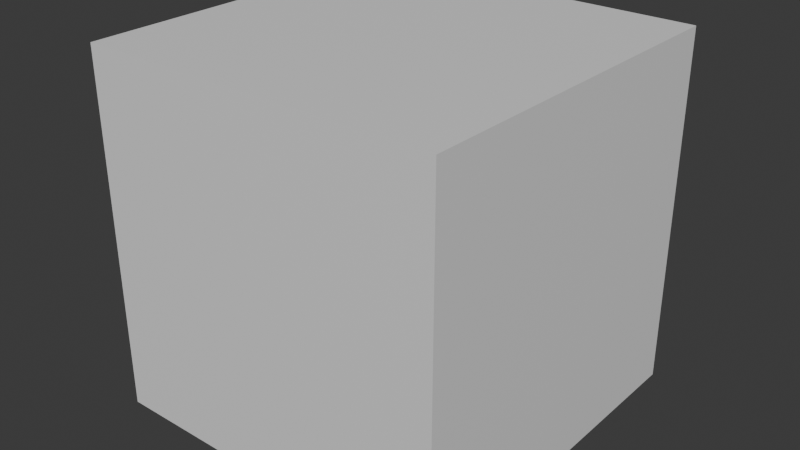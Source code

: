 # Source: Scalable_Attach_Cube.blend  (saved by Blender 4.4.32; exported with 4.5.12 LTS)
import bpy
from mathutils import Matrix  # noqa: F401  (used for matrix-valued properties, if any)

bpy.ops.wm.read_factory_settings(use_empty=True)
scene = bpy.context.scene
scene.name = 'Scene'

# ---- collections
col_collection = bpy.data.collections.new('Collection'); scene.collection.children.link(col_collection)

# ---- materials (node trees are filled in below, after node groups)
mat_material = bpy.data.materials.new('Material')
mat_material.alpha_threshold = 0.0
mat_material.roughness = 0.5
mat_material.line_color = (0.0, 0.0, 0.0, 1.0)

# ---- material node trees
mat_material.use_nodes = True; mat_material.node_tree.nodes.clear()
_N = mat_material.node_tree.nodes; _L = mat_material.node_tree.links
n0 = _N.new('ShaderNodeOutputMaterial'); n0.name = 'Material Output'; n0.location = (300, 300)
n1 = _N.new('ShaderNodeBsdfPrincipled'); n1.name = 'Principled BSDF'; n1.location = (10, 300)
n1.inputs[3].default_value = 1.45
_L.new(n1.outputs[0], n0.inputs[0])
n0.is_active_output = True

# ---- world
world_world = bpy.data.worlds.new('World'); scene.world = world_world
world_world.use_nodes = True; world_world.node_tree.nodes.clear()
_N = world_world.node_tree.nodes; _L = world_world.node_tree.links
n0 = _N.new('ShaderNodeOutputWorld'); n0.name = 'World Output'; n0.location = (300, 300)
n1 = _N.new('ShaderNodeBackground'); n1.name = 'Background'; n1.location = (10, 300)
n1.inputs[0].default_value = (0.05088, 0.05088, 0.05088, 1.0)
_L.new(n1.outputs[0], n0.inputs[0])
n0.is_active_output = True
world_world.color = (0.05088, 0.05088, 0.05088)
world_world.sun_shadow_jitter_overblur = 0.0

# ---- meshes
me_cube = bpy.data.meshes.new('Cube')
me_cube.from_pydata([(0.25, 0.25, 0.5), (0.25, 0.25, 0.0), (0.25, -0.25, 0.5), (0.25, -0.25, 0.0), (-0.25, 0.25, 0.5), (-0.25, 0.25, 0.0), (-0.25, -0.25, 0.5), (-0.25, -0.25, 0.0), (0.25, 0.25, 0.0), (0.25, -0.25, 0.0), (-0.25, 0.25, 0.0), (-0.25, -0.25, 0.0)], [], [(0, 4, 6, 2), (3, 2, 6, 7), (7, 6, 4, 5), (5, 1, 3, 7), (1, 0, 2, 3), (5, 4, 0, 1), (10, 8, 9, 11)])
_uv = me_cube.uv_layers.new(name='UVMap')
_uv.uv.foreach_set('vector', [0.625, 0.5, 0.875, 0.5, 0.875, 0.75, 0.625, 0.75, 0.375, 0.75, 0.625, 0.75, 0.625, 1.0, 0.375, 1.0, 0.375, 0.0, 0.625, 0.0, 0.625, 0.25, 0.375, 0.25, 0.125, 0.5, 0.375, 0.5, 0.375, 0.75, 0.125, 0.75, 0.375, 0.5, 0.625, 0.5, 0.625, 0.75, 0.375, 0.75, 0.375, 0.25, 0.625, 0.25, 0.625, 0.5, 0.375, 0.5, 0.125, 0.5, 0.375, 0.5, 0.375, 0.75, 0.125, 0.75])
me_cube.materials.append(mat_material)
me_cube.use_mirror_vertex_groups = False
me_cube.update()

# ---- objects
ob_cube = bpy.data.objects.new('Cube', me_cube)
ob_root_part = bpy.data.objects.new('Root_Part', None)
ob_attach_bottom = bpy.data.objects.new('Attach_Bottom', None)
ob_attach_top = bpy.data.objects.new('Attach_Top', None)
ob_tiling_part = bpy.data.objects.new('Tiling_Part', None)
ob_attach_top_002 = bpy.data.objects.new('Attach_Top.002', None)
ob_attach_bottom_003 = bpy.data.objects.new('Attach_Bottom.003', None)
ob_top_part = bpy.data.objects.new('Top_Part', None)
ob_attach_major_minor_door_004 = bpy.data.objects.new('Attach_Major_Minor_Door.004', None)
ob_attach_bottom_004 = bpy.data.objects.new('Attach_Bottom.004', None)
ob_attach_top_minor = bpy.data.objects.new('Attach_Top_Minor', None)
ob_attach_major_minor_door_005 = bpy.data.objects.new('Attach_Major_Minor_Door.005', None)
ob_attach_major_minor_door_006 = bpy.data.objects.new('Attach_Major_Minor_Door.006', None)
ob_attach_major_minor_door_007 = bpy.data.objects.new('Attach_Major_Minor_Door.007', None)

# ---- transforms, parenting, visibility, modifiers, constraints
ob_cube.parent = ob_top_part
ob_cube.location = (0.0, 0.0, 0.0)
ob_cube.lock_rotations_4d = False
ob_cube.empty_display_type = 'ARROWS'
ob_cube.lineart.crease_threshold = 0.0
ob_root_part.location = (0.0, 8.0, 0.0)
ob_root_part.empty_display_type = 'ARROWS'
ob_attach_bottom.parent = ob_root_part
ob_attach_bottom.matrix_parent_inverse = Matrix(((1.0, -0.0, 0.0, -0.0), (-0.0, 1.0, -0.0, -8.0), (0.0, -0.0, 1.0, -0.0), (-0.0, 0.0, -0.0, 1.0)))
ob_attach_bottom.location = (0.0, 8.0, 0.0)
ob_attach_bottom.rotation_euler = (-0.0, 1.571, 0.0)
ob_attach_bottom.empty_display_type = 'ARROWS'
ob_attach_bottom.empty_display_size = 0.5
ob_attach_top.parent = ob_root_part
ob_attach_top.matrix_parent_inverse = Matrix(((1.0, -0.0, 0.0, -0.0), (-0.0, 1.0, -0.0, -8.0), (0.0, -0.0, 1.0, -0.0), (-0.0, 0.0, -0.0, 1.0)))
ob_attach_top.location = (0.0, 8.0, 0.1)
ob_attach_top.rotation_euler = (3.142, -1.571, 0.0)
ob_attach_top.empty_display_type = 'ARROWS'
ob_attach_top.empty_display_size = 0.5
ob_tiling_part.location = (0.0, 4.0, 0.0)
ob_tiling_part.empty_display_type = 'ARROWS'
ob_attach_top_002.parent = ob_tiling_part
ob_attach_top_002.matrix_parent_inverse = Matrix(((1.0, -0.0, 0.0, -0.0), (-0.0, 1.0, -0.0, -4.0), (0.0, -0.0, 1.0, -0.0), (-0.0, 0.0, -0.0, 1.0)))
ob_attach_top_002.location = (0.0, 4.0, 0.1)
ob_attach_top_002.rotation_euler = (3.142, -1.571, 0.0)
ob_attach_top_002.empty_display_type = 'ARROWS'
ob_attach_top_002.empty_display_size = 0.5
ob_attach_bottom_003.parent = ob_tiling_part
ob_attach_bottom_003.matrix_parent_inverse = Matrix(((1.0, -0.0, 0.0, -0.0), (-0.0, 1.0, -0.0, -4.0), (0.0, -0.0, 1.0, -0.0), (-0.0, 0.0, -0.0, 1.0)))
ob_attach_bottom_003.location = (0.0, 4.0, 0.0)
ob_attach_bottom_003.rotation_euler = (-0.0, 1.571, 0.0)
ob_attach_bottom_003.empty_display_type = 'ARROWS'
ob_attach_bottom_003.empty_display_size = 0.5
ob_top_part.location = (0.0, 0.0, 0.0)
ob_top_part.empty_display_type = 'ARROWS'
ob_attach_major_minor_door_004.parent = ob_top_part
ob_attach_major_minor_door_004.location = (0.25, 0.0, 0.25)
ob_attach_major_minor_door_004.empty_display_type = 'ARROWS'
ob_attach_major_minor_door_004.empty_display_size = 0.2
ob_attach_bottom_004.parent = ob_top_part
ob_attach_bottom_004.location = (0.0, 0.0, 0.0)
ob_attach_bottom_004.rotation_euler = (-0.0, 1.571, 0.0)
ob_attach_bottom_004.empty_display_type = 'ARROWS'
ob_attach_bottom_004.empty_display_size = 0.5
ob_attach_top_minor.parent = ob_top_part
ob_attach_top_minor.location = (0.0, 0.0, 0.5)
ob_attach_top_minor.rotation_euler = (3.142, -1.571, 0.0)
ob_attach_top_minor.empty_display_type = 'ARROWS'
ob_attach_top_minor.empty_display_size = 0.2
ob_attach_major_minor_door_005.parent = ob_top_part
ob_attach_major_minor_door_005.location = (-0.25, 0.0, 0.25)
ob_attach_major_minor_door_005.rotation_euler = (0.0, 0.0, 3.142)
ob_attach_major_minor_door_005.empty_display_type = 'ARROWS'
ob_attach_major_minor_door_005.empty_display_size = 0.2
ob_attach_major_minor_door_006.parent = ob_top_part
ob_attach_major_minor_door_006.location = (0.0, 0.25, 0.25)
ob_attach_major_minor_door_006.rotation_euler = (0.0, -0.0, 1.571)
ob_attach_major_minor_door_006.empty_display_type = 'ARROWS'
ob_attach_major_minor_door_006.empty_display_size = 0.2
ob_attach_major_minor_door_007.parent = ob_top_part
ob_attach_major_minor_door_007.location = (0.0, -0.25, 0.25)
ob_attach_major_minor_door_007.rotation_euler = (0.0, 0.0, -1.571)
ob_attach_major_minor_door_007.empty_display_type = 'ARROWS'
ob_attach_major_minor_door_007.empty_display_size = 0.2

# ---- collection membership
col_collection.objects.link(ob_cube)
col_collection.objects.link(ob_root_part)
col_collection.objects.link(ob_attach_bottom)
col_collection.objects.link(ob_attach_top)
col_collection.objects.link(ob_tiling_part)
col_collection.objects.link(ob_attach_top_002)
col_collection.objects.link(ob_attach_bottom_003)
col_collection.objects.link(ob_top_part)
col_collection.objects.link(ob_attach_major_minor_door_004)
col_collection.objects.link(ob_attach_bottom_004)
col_collection.objects.link(ob_attach_top_minor)
col_collection.objects.link(ob_attach_major_minor_door_005)
col_collection.objects.link(ob_attach_major_minor_door_006)
col_collection.objects.link(ob_attach_major_minor_door_007)

# ---- scene / render settings (as saved in the file)
scene.frame_start = 1; scene.frame_end = 250; scene.frame_set(1)
scene.render.engine = 'BLENDER_EEVEE_NEXT'
bpy.context.view_layer.update()

# ---- added for rendering (the .blend has no active camera and no usable light): camera, sun
cam_auto = bpy.data.cameras.new('AutoCamera')
cam_auto.lens = 50.0
cam_auto.sensor_width = 36.0
cam_auto.clip_end = 1000.0
ob_auto_camera = bpy.data.objects.new('AutoCamera', cam_auto)
scene.collection.objects.link(ob_auto_camera)
ob_auto_camera.location = (0.801268, -0.961522, 0.891014)
ob_auto_camera.rotation_euler = (1.09748, -7.21219e-08, 0.694738)
scene.camera = ob_auto_camera
light_auto_sun = bpy.data.lights.new('AutoSun', 'SUN')
light_auto_sun.energy = 3.0
light_auto_sun.angle = 0.0523599
ob_auto_sun = bpy.data.objects.new('AutoSun', light_auto_sun)
scene.collection.objects.link(ob_auto_sun)
ob_auto_sun.rotation_euler = (0.872665, 0.174533, 0.523599)
bpy.context.view_layer.update()
